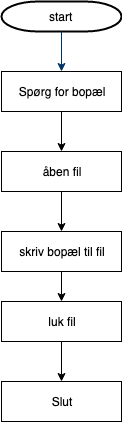

The diagram above was exported from draw.io. Its source (the exported page's mxGraphModel, read from the mxfile embedded in the PNG):
<mxGraphModel dx="786" dy="514" grid="1" gridSize="10" guides="1" tooltips="1" connect="1" arrows="1" fold="1" page="1" pageScale="1" pageWidth="1169" pageHeight="827" background="#ffffff" math="0" shadow="0">
  <root>
    <mxCell id="0" />
    <mxCell id="1" parent="0" />
    <mxCell id="2" value="start" style="shape=mxgraph.flowchart.terminator;strokeWidth=2;gradientColor=none;gradientDirection=north;fontStyle=0;html=1;" parent="1" vertex="1">
      <mxGeometry x="260" y="60" width="120" height="30" as="geometry" />
    </mxCell>
    <mxCell id="7" style="fontStyle=1;strokeColor=#003366;strokeWidth=1;html=1;" parent="1" source="2" edge="1">
      <mxGeometry relative="1" as="geometry">
        <mxPoint x="320" y="130" as="targetPoint" />
      </mxGeometry>
    </mxCell>
    <mxCell id="45" value="" style="edgeStyle=elbowEdgeStyle;elbow=horizontal;exitX=1;exitY=0.5;exitPerimeter=0;entryX=0.905;entryY=0.5;entryPerimeter=0;fontStyle=1;strokeColor=#003366;strokeWidth=1;html=1;" parent="1" target="34" edge="1">
      <mxGeometry width="100" height="100" as="geometry">
        <mxPoint x="381" y="1119" as="sourcePoint" />
        <mxPoint x="100" as="targetPoint" />
        <Array as="points">
          <mxPoint x="950" y="1320" />
        </Array>
      </mxGeometry>
    </mxCell>
    <mxCell id="MUeSONJQO1DP-kHXmkif-58" value="" style="edgeStyle=orthogonalEdgeStyle;rounded=0;orthogonalLoop=1;jettySize=auto;html=1;" edge="1" parent="1" source="MUeSONJQO1DP-kHXmkif-55" target="MUeSONJQO1DP-kHXmkif-57">
      <mxGeometry relative="1" as="geometry" />
    </mxCell>
    <mxCell id="MUeSONJQO1DP-kHXmkif-55" value="Spørg for bopæl" style="rounded=0;whiteSpace=wrap;html=1;" vertex="1" parent="1">
      <mxGeometry x="260" y="130" width="120" height="40" as="geometry" />
    </mxCell>
    <mxCell id="MUeSONJQO1DP-kHXmkif-60" value="" style="edgeStyle=orthogonalEdgeStyle;rounded=0;orthogonalLoop=1;jettySize=auto;html=1;" edge="1" parent="1" source="MUeSONJQO1DP-kHXmkif-57" target="MUeSONJQO1DP-kHXmkif-59">
      <mxGeometry relative="1" as="geometry" />
    </mxCell>
    <mxCell id="MUeSONJQO1DP-kHXmkif-57" value="åben fil" style="rounded=0;whiteSpace=wrap;html=1;" vertex="1" parent="1">
      <mxGeometry x="260" y="210" width="120" height="40" as="geometry" />
    </mxCell>
    <mxCell id="MUeSONJQO1DP-kHXmkif-62" value="" style="edgeStyle=orthogonalEdgeStyle;rounded=0;orthogonalLoop=1;jettySize=auto;html=1;" edge="1" parent="1" source="MUeSONJQO1DP-kHXmkif-59" target="MUeSONJQO1DP-kHXmkif-61">
      <mxGeometry relative="1" as="geometry" />
    </mxCell>
    <mxCell id="MUeSONJQO1DP-kHXmkif-59" value="skriv bopæl til fil" style="rounded=0;whiteSpace=wrap;html=1;" vertex="1" parent="1">
      <mxGeometry x="260" y="290" width="120" height="40" as="geometry" />
    </mxCell>
    <mxCell id="MUeSONJQO1DP-kHXmkif-64" value="" style="edgeStyle=orthogonalEdgeStyle;rounded=0;orthogonalLoop=1;jettySize=auto;html=1;" edge="1" parent="1" source="MUeSONJQO1DP-kHXmkif-61" target="MUeSONJQO1DP-kHXmkif-63">
      <mxGeometry relative="1" as="geometry" />
    </mxCell>
    <mxCell id="MUeSONJQO1DP-kHXmkif-61" value="luk fil" style="rounded=0;whiteSpace=wrap;html=1;" vertex="1" parent="1">
      <mxGeometry x="260" y="360" width="120" height="40" as="geometry" />
    </mxCell>
    <mxCell id="MUeSONJQO1DP-kHXmkif-63" value="Slut" style="rounded=0;whiteSpace=wrap;html=1;" vertex="1" parent="1">
      <mxGeometry x="260" y="440" width="120" height="40" as="geometry" />
    </mxCell>
  </root>
</mxGraphModel>